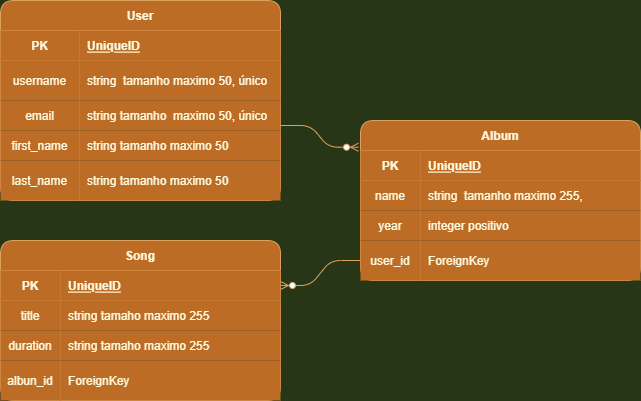

The diagram above was exported from draw.io. Its source (the exported page's mxGraphModel, read from the mxfile embedded in the PNG):
<mxGraphModel dx="1422" dy="794" grid="1" gridSize="10" guides="1" tooltips="1" connect="1" arrows="1" fold="1" page="1" pageScale="1" pageWidth="827" pageHeight="1169" background="#283618" math="0" shadow="0">
  <root>
    <mxCell id="0" />
    <mxCell id="1" parent="0" />
    <mxCell id="GtodouDHQMyYt4cOoa5h-9" value="User" style="shape=table;startSize=30;container=1;collapsible=1;childLayout=tableLayout;fixedRows=1;rowLines=0;fontStyle=1;align=center;resizeLast=1;fillColor=#BC6C25;strokeColor=#DDA15E;fontColor=#FEFAE0;rounded=1;" vertex="1" parent="1">
      <mxGeometry x="40" y="360" width="280" height="200" as="geometry" />
    </mxCell>
    <mxCell id="GtodouDHQMyYt4cOoa5h-10" value="" style="shape=tableRow;horizontal=0;startSize=0;swimlaneHead=0;swimlaneBody=0;fillColor=none;collapsible=0;dropTarget=0;points=[[0,0.5],[1,0.5]];portConstraint=eastwest;top=0;left=0;right=0;bottom=1;strokeColor=#DDA15E;fontColor=#FEFAE0;rounded=1;" vertex="1" parent="GtodouDHQMyYt4cOoa5h-9">
      <mxGeometry y="30" width="280" height="30" as="geometry" />
    </mxCell>
    <mxCell id="GtodouDHQMyYt4cOoa5h-11" value="PK" style="shape=partialRectangle;connectable=0;fillColor=#BC6C25;top=0;left=0;bottom=0;right=0;fontStyle=1;overflow=hidden;strokeColor=#DDA15E;fontColor=#FEFAE0;rounded=1;" vertex="1" parent="GtodouDHQMyYt4cOoa5h-10">
      <mxGeometry width="79" height="30" as="geometry">
        <mxRectangle width="79" height="30" as="alternateBounds" />
      </mxGeometry>
    </mxCell>
    <mxCell id="GtodouDHQMyYt4cOoa5h-12" value="UniqueID" style="shape=partialRectangle;connectable=0;fillColor=#BC6C25;top=0;left=0;bottom=0;right=0;align=left;spacingLeft=6;fontStyle=5;overflow=hidden;strokeColor=#DDA15E;fontColor=#FEFAE0;rounded=1;" vertex="1" parent="GtodouDHQMyYt4cOoa5h-10">
      <mxGeometry x="79" width="201" height="30" as="geometry">
        <mxRectangle width="201" height="30" as="alternateBounds" />
      </mxGeometry>
    </mxCell>
    <mxCell id="GtodouDHQMyYt4cOoa5h-13" value="" style="shape=tableRow;horizontal=0;startSize=0;swimlaneHead=0;swimlaneBody=0;fillColor=none;collapsible=0;dropTarget=0;points=[[0,0.5],[1,0.5]];portConstraint=eastwest;top=0;left=0;right=0;bottom=0;strokeColor=#DDA15E;fontColor=#FEFAE0;rounded=1;" vertex="1" parent="GtodouDHQMyYt4cOoa5h-9">
      <mxGeometry y="60" width="280" height="40" as="geometry" />
    </mxCell>
    <mxCell id="GtodouDHQMyYt4cOoa5h-14" value="username" style="shape=partialRectangle;connectable=0;fillColor=#BC6C25;top=0;left=0;bottom=0;right=0;editable=1;overflow=hidden;strokeColor=#DDA15E;fontColor=#FEFAE0;rounded=1;" vertex="1" parent="GtodouDHQMyYt4cOoa5h-13">
      <mxGeometry width="79" height="40" as="geometry">
        <mxRectangle width="79" height="40" as="alternateBounds" />
      </mxGeometry>
    </mxCell>
    <mxCell id="GtodouDHQMyYt4cOoa5h-15" value="string  tamanho maximo 50, único" style="shape=partialRectangle;connectable=0;fillColor=#BC6C25;top=0;left=0;bottom=0;right=0;align=left;spacingLeft=6;overflow=hidden;strokeColor=#DDA15E;fontColor=#FEFAE0;rounded=1;" vertex="1" parent="GtodouDHQMyYt4cOoa5h-13">
      <mxGeometry x="79" width="201" height="40" as="geometry">
        <mxRectangle width="201" height="40" as="alternateBounds" />
      </mxGeometry>
    </mxCell>
    <mxCell id="GtodouDHQMyYt4cOoa5h-16" value="" style="shape=tableRow;horizontal=0;startSize=0;swimlaneHead=0;swimlaneBody=0;fillColor=none;collapsible=0;dropTarget=0;points=[[0,0.5],[1,0.5]];portConstraint=eastwest;top=0;left=0;right=0;bottom=0;strokeColor=#DDA15E;fontColor=#FEFAE0;rounded=1;" vertex="1" parent="GtodouDHQMyYt4cOoa5h-9">
      <mxGeometry y="100" width="280" height="30" as="geometry" />
    </mxCell>
    <mxCell id="GtodouDHQMyYt4cOoa5h-17" value="email" style="shape=partialRectangle;connectable=0;fillColor=#BC6C25;top=0;left=0;bottom=0;right=0;editable=1;overflow=hidden;strokeColor=#DDA15E;fontColor=#FEFAE0;rounded=1;" vertex="1" parent="GtodouDHQMyYt4cOoa5h-16">
      <mxGeometry width="79" height="30" as="geometry">
        <mxRectangle width="79" height="30" as="alternateBounds" />
      </mxGeometry>
    </mxCell>
    <mxCell id="GtodouDHQMyYt4cOoa5h-18" value="string tamanho  maximo 50, único" style="shape=partialRectangle;connectable=0;top=0;left=0;bottom=0;right=0;align=left;spacingLeft=6;overflow=hidden;fillColor=#BC6C25;strokeColor=#DDA15E;fontColor=#FEFAE0;rounded=1;" vertex="1" parent="GtodouDHQMyYt4cOoa5h-16">
      <mxGeometry x="79" width="201" height="30" as="geometry">
        <mxRectangle width="201" height="30" as="alternateBounds" />
      </mxGeometry>
    </mxCell>
    <mxCell id="GtodouDHQMyYt4cOoa5h-19" value="" style="shape=tableRow;horizontal=0;startSize=0;swimlaneHead=0;swimlaneBody=0;fillColor=none;collapsible=0;dropTarget=0;points=[[0,0.5],[1,0.5]];portConstraint=eastwest;top=0;left=0;right=0;bottom=0;strokeColor=#DDA15E;fontColor=#FEFAE0;rounded=1;" vertex="1" parent="GtodouDHQMyYt4cOoa5h-9">
      <mxGeometry y="130" width="280" height="30" as="geometry" />
    </mxCell>
    <mxCell id="GtodouDHQMyYt4cOoa5h-20" value="first_name" style="shape=partialRectangle;connectable=0;fillColor=#BC6C25;top=0;left=0;bottom=0;right=0;editable=1;overflow=hidden;strokeColor=#DDA15E;strokeWidth=1;fontColor=#FEFAE0;rounded=1;" vertex="1" parent="GtodouDHQMyYt4cOoa5h-19">
      <mxGeometry width="79" height="30" as="geometry">
        <mxRectangle width="79" height="30" as="alternateBounds" />
      </mxGeometry>
    </mxCell>
    <mxCell id="GtodouDHQMyYt4cOoa5h-21" value="string tamanho maximo 50" style="shape=partialRectangle;connectable=0;fillColor=#BC6C25;top=0;left=0;bottom=0;right=0;align=left;spacingLeft=6;overflow=hidden;strokeColor=#DDA15E;fontColor=#FEFAE0;rounded=1;" vertex="1" parent="GtodouDHQMyYt4cOoa5h-19">
      <mxGeometry x="79" width="201" height="30" as="geometry">
        <mxRectangle width="201" height="30" as="alternateBounds" />
      </mxGeometry>
    </mxCell>
    <mxCell id="GtodouDHQMyYt4cOoa5h-22" style="shape=tableRow;horizontal=0;startSize=0;swimlaneHead=0;swimlaneBody=0;fillColor=none;collapsible=0;dropTarget=0;points=[[0,0.5],[1,0.5]];portConstraint=eastwest;top=0;left=0;right=0;bottom=0;strokeColor=#DDA15E;fontColor=#FEFAE0;rounded=1;" vertex="1" parent="GtodouDHQMyYt4cOoa5h-9">
      <mxGeometry y="160" width="280" height="40" as="geometry" />
    </mxCell>
    <mxCell id="GtodouDHQMyYt4cOoa5h-23" value="last_name" style="shape=partialRectangle;connectable=0;fillColor=#BC6C25;top=0;left=0;bottom=0;right=0;editable=1;overflow=hidden;strokeColor=#DDA15E;strokeWidth=1;fontColor=#FEFAE0;rounded=1;" vertex="1" parent="GtodouDHQMyYt4cOoa5h-22">
      <mxGeometry width="79" height="40" as="geometry">
        <mxRectangle width="79" height="40" as="alternateBounds" />
      </mxGeometry>
    </mxCell>
    <mxCell id="GtodouDHQMyYt4cOoa5h-24" value="string tamanho maximo 50" style="shape=partialRectangle;connectable=0;fillColor=#BC6C25;top=0;left=0;bottom=0;right=0;align=left;spacingLeft=6;overflow=hidden;strokeColor=#DDA15E;fontColor=#FEFAE0;rounded=1;" vertex="1" parent="GtodouDHQMyYt4cOoa5h-22">
      <mxGeometry x="79" width="201" height="40" as="geometry">
        <mxRectangle width="201" height="40" as="alternateBounds" />
      </mxGeometry>
    </mxCell>
    <mxCell id="GtodouDHQMyYt4cOoa5h-25" value="Song" style="shape=table;startSize=30;container=1;collapsible=1;childLayout=tableLayout;fixedRows=1;rowLines=0;fontStyle=1;align=center;resizeLast=1;strokeWidth=1;fillColor=#BC6C25;strokeColor=#DDA15E;fontColor=#FEFAE0;rounded=1;" vertex="1" parent="1">
      <mxGeometry x="40" y="600" width="280" height="160" as="geometry" />
    </mxCell>
    <mxCell id="GtodouDHQMyYt4cOoa5h-26" value="" style="shape=tableRow;horizontal=0;startSize=0;swimlaneHead=0;swimlaneBody=0;fillColor=none;collapsible=0;dropTarget=0;points=[[0,0.5],[1,0.5]];portConstraint=eastwest;top=0;left=0;right=0;bottom=1;strokeWidth=1;strokeColor=#DDA15E;fontColor=#FEFAE0;rounded=1;" vertex="1" parent="GtodouDHQMyYt4cOoa5h-25">
      <mxGeometry y="30" width="280" height="30" as="geometry" />
    </mxCell>
    <mxCell id="GtodouDHQMyYt4cOoa5h-27" value="PK" style="shape=partialRectangle;connectable=0;fillColor=#BC6C25;top=0;left=0;bottom=0;right=0;fontStyle=1;overflow=hidden;strokeWidth=1;strokeColor=#DDA15E;fontColor=#FEFAE0;rounded=1;" vertex="1" parent="GtodouDHQMyYt4cOoa5h-26">
      <mxGeometry width="60" height="30" as="geometry">
        <mxRectangle width="60" height="30" as="alternateBounds" />
      </mxGeometry>
    </mxCell>
    <mxCell id="GtodouDHQMyYt4cOoa5h-28" value="UniqueID" style="shape=partialRectangle;connectable=0;fillColor=#BC6C25;top=0;left=0;bottom=0;right=0;align=left;spacingLeft=6;fontStyle=5;overflow=hidden;strokeWidth=1;strokeColor=#DDA15E;fontColor=#FEFAE0;rounded=1;" vertex="1" parent="GtodouDHQMyYt4cOoa5h-26">
      <mxGeometry x="60" width="220" height="30" as="geometry">
        <mxRectangle width="220" height="30" as="alternateBounds" />
      </mxGeometry>
    </mxCell>
    <mxCell id="GtodouDHQMyYt4cOoa5h-29" value="" style="shape=tableRow;horizontal=0;startSize=0;swimlaneHead=0;swimlaneBody=0;fillColor=none;collapsible=0;dropTarget=0;points=[[0,0.5],[1,0.5]];portConstraint=eastwest;top=0;left=0;right=0;bottom=0;strokeWidth=1;strokeColor=#DDA15E;fontColor=#FEFAE0;rounded=1;" vertex="1" parent="GtodouDHQMyYt4cOoa5h-25">
      <mxGeometry y="60" width="280" height="30" as="geometry" />
    </mxCell>
    <mxCell id="GtodouDHQMyYt4cOoa5h-30" value="title" style="shape=partialRectangle;connectable=0;fillColor=#BC6C25;top=0;left=0;bottom=0;right=0;editable=1;overflow=hidden;strokeWidth=1;strokeColor=#DDA15E;fontColor=#FEFAE0;rounded=1;" vertex="1" parent="GtodouDHQMyYt4cOoa5h-29">
      <mxGeometry width="60" height="30" as="geometry">
        <mxRectangle width="60" height="30" as="alternateBounds" />
      </mxGeometry>
    </mxCell>
    <mxCell id="GtodouDHQMyYt4cOoa5h-31" value="string tamaho maximo 255" style="shape=partialRectangle;connectable=0;fillColor=#BC6C25;top=0;left=0;bottom=0;right=0;align=left;spacingLeft=6;overflow=hidden;strokeWidth=1;strokeColor=#DDA15E;fontColor=#FEFAE0;rounded=1;" vertex="1" parent="GtodouDHQMyYt4cOoa5h-29">
      <mxGeometry x="60" width="220" height="30" as="geometry">
        <mxRectangle width="220" height="30" as="alternateBounds" />
      </mxGeometry>
    </mxCell>
    <mxCell id="GtodouDHQMyYt4cOoa5h-32" value="" style="shape=tableRow;horizontal=0;startSize=0;swimlaneHead=0;swimlaneBody=0;fillColor=none;collapsible=0;dropTarget=0;points=[[0,0.5],[1,0.5]];portConstraint=eastwest;top=0;left=0;right=0;bottom=0;strokeWidth=1;strokeColor=#DDA15E;fontColor=#FEFAE0;rounded=1;" vertex="1" parent="GtodouDHQMyYt4cOoa5h-25">
      <mxGeometry y="90" width="280" height="30" as="geometry" />
    </mxCell>
    <mxCell id="GtodouDHQMyYt4cOoa5h-33" value="duration" style="shape=partialRectangle;connectable=0;fillColor=#BC6C25;top=0;left=0;bottom=0;right=0;editable=1;overflow=hidden;strokeWidth=1;strokeColor=#DDA15E;fontColor=#FEFAE0;rounded=1;" vertex="1" parent="GtodouDHQMyYt4cOoa5h-32">
      <mxGeometry width="60" height="30" as="geometry">
        <mxRectangle width="60" height="30" as="alternateBounds" />
      </mxGeometry>
    </mxCell>
    <mxCell id="GtodouDHQMyYt4cOoa5h-34" value="string tamaho maximo 255" style="shape=partialRectangle;connectable=0;fillColor=#BC6C25;top=0;left=0;bottom=0;right=0;align=left;spacingLeft=6;overflow=hidden;strokeWidth=1;strokeColor=#DDA15E;fontColor=#FEFAE0;rounded=1;" vertex="1" parent="GtodouDHQMyYt4cOoa5h-32">
      <mxGeometry x="60" width="220" height="30" as="geometry">
        <mxRectangle width="220" height="30" as="alternateBounds" />
      </mxGeometry>
    </mxCell>
    <mxCell id="GtodouDHQMyYt4cOoa5h-35" value="" style="shape=tableRow;horizontal=0;startSize=0;swimlaneHead=0;swimlaneBody=0;fillColor=none;collapsible=0;dropTarget=0;points=[[0,0.5],[1,0.5]];portConstraint=eastwest;top=0;left=0;right=0;bottom=0;strokeWidth=1;strokeColor=#DDA15E;fontColor=#FEFAE0;rounded=1;" vertex="1" parent="GtodouDHQMyYt4cOoa5h-25">
      <mxGeometry y="120" width="280" height="40" as="geometry" />
    </mxCell>
    <mxCell id="GtodouDHQMyYt4cOoa5h-36" value="albun_id" style="shape=partialRectangle;connectable=0;fillColor=#BC6C25;top=0;left=0;bottom=0;right=0;editable=1;overflow=hidden;strokeWidth=1;strokeColor=#DDA15E;fontColor=#FEFAE0;rounded=1;" vertex="1" parent="GtodouDHQMyYt4cOoa5h-35">
      <mxGeometry width="60" height="40" as="geometry">
        <mxRectangle width="60" height="40" as="alternateBounds" />
      </mxGeometry>
    </mxCell>
    <mxCell id="GtodouDHQMyYt4cOoa5h-37" value="ForeignKey" style="shape=partialRectangle;connectable=0;fillColor=#BC6C25;top=0;left=0;bottom=0;right=0;align=left;spacingLeft=6;overflow=hidden;strokeWidth=1;strokeColor=#DDA15E;fontColor=#FEFAE0;rounded=1;" vertex="1" parent="GtodouDHQMyYt4cOoa5h-35">
      <mxGeometry x="60" width="220" height="40" as="geometry">
        <mxRectangle width="220" height="40" as="alternateBounds" />
      </mxGeometry>
    </mxCell>
    <mxCell id="GtodouDHQMyYt4cOoa5h-51" value="Album" style="shape=table;startSize=30;container=1;collapsible=1;childLayout=tableLayout;fixedRows=1;rowLines=0;fontStyle=1;align=center;resizeLast=1;strokeWidth=1;fillColor=#BC6C25;strokeColor=#DDA15E;fontColor=#FEFAE0;rounded=1;" vertex="1" parent="1">
      <mxGeometry x="400" y="480" width="280" height="160" as="geometry" />
    </mxCell>
    <mxCell id="GtodouDHQMyYt4cOoa5h-52" value="" style="shape=tableRow;horizontal=0;startSize=0;swimlaneHead=0;swimlaneBody=0;fillColor=none;collapsible=0;dropTarget=0;points=[[0,0.5],[1,0.5]];portConstraint=eastwest;top=0;left=0;right=0;bottom=1;strokeWidth=1;strokeColor=#DDA15E;fontColor=#FEFAE0;rounded=1;" vertex="1" parent="GtodouDHQMyYt4cOoa5h-51">
      <mxGeometry y="30" width="280" height="30" as="geometry" />
    </mxCell>
    <mxCell id="GtodouDHQMyYt4cOoa5h-53" value="PK" style="shape=partialRectangle;connectable=0;fillColor=#BC6C25;top=0;left=0;bottom=0;right=0;fontStyle=1;overflow=hidden;strokeWidth=1;strokeColor=#DDA15E;fontColor=#FEFAE0;rounded=1;" vertex="1" parent="GtodouDHQMyYt4cOoa5h-52">
      <mxGeometry width="60" height="30" as="geometry">
        <mxRectangle width="60" height="30" as="alternateBounds" />
      </mxGeometry>
    </mxCell>
    <mxCell id="GtodouDHQMyYt4cOoa5h-54" value="UniqueID" style="shape=partialRectangle;connectable=0;fillColor=#BC6C25;top=0;left=0;bottom=0;right=0;align=left;spacingLeft=6;fontStyle=5;overflow=hidden;strokeWidth=1;strokeColor=#DDA15E;fontColor=#FEFAE0;rounded=1;" vertex="1" parent="GtodouDHQMyYt4cOoa5h-52">
      <mxGeometry x="60" width="220" height="30" as="geometry">
        <mxRectangle width="220" height="30" as="alternateBounds" />
      </mxGeometry>
    </mxCell>
    <mxCell id="GtodouDHQMyYt4cOoa5h-55" value="" style="shape=tableRow;horizontal=0;startSize=0;swimlaneHead=0;swimlaneBody=0;fillColor=none;collapsible=0;dropTarget=0;points=[[0,0.5],[1,0.5]];portConstraint=eastwest;top=0;left=0;right=0;bottom=0;strokeWidth=1;strokeColor=#DDA15E;fontColor=#FEFAE0;rounded=1;" vertex="1" parent="GtodouDHQMyYt4cOoa5h-51">
      <mxGeometry y="60" width="280" height="30" as="geometry" />
    </mxCell>
    <mxCell id="GtodouDHQMyYt4cOoa5h-56" value="name" style="shape=partialRectangle;connectable=0;fillColor=#BC6C25;top=0;left=0;bottom=0;right=0;editable=1;overflow=hidden;strokeWidth=1;strokeColor=#DDA15E;fontColor=#FEFAE0;rounded=1;" vertex="1" parent="GtodouDHQMyYt4cOoa5h-55">
      <mxGeometry width="60" height="30" as="geometry">
        <mxRectangle width="60" height="30" as="alternateBounds" />
      </mxGeometry>
    </mxCell>
    <mxCell id="GtodouDHQMyYt4cOoa5h-57" value="string  tamanho maximo 255," style="shape=partialRectangle;connectable=0;fillColor=#BC6C25;top=0;left=0;bottom=0;right=0;align=left;spacingLeft=6;overflow=hidden;strokeWidth=1;strokeColor=#DDA15E;fontColor=#FEFAE0;rounded=1;" vertex="1" parent="GtodouDHQMyYt4cOoa5h-55">
      <mxGeometry x="60" width="220" height="30" as="geometry">
        <mxRectangle width="220" height="30" as="alternateBounds" />
      </mxGeometry>
    </mxCell>
    <mxCell id="GtodouDHQMyYt4cOoa5h-58" value="" style="shape=tableRow;horizontal=0;startSize=0;swimlaneHead=0;swimlaneBody=0;fillColor=none;collapsible=0;dropTarget=0;points=[[0,0.5],[1,0.5]];portConstraint=eastwest;top=0;left=0;right=0;bottom=0;strokeWidth=1;strokeColor=#DDA15E;fontColor=#FEFAE0;rounded=1;" vertex="1" parent="GtodouDHQMyYt4cOoa5h-51">
      <mxGeometry y="90" width="280" height="30" as="geometry" />
    </mxCell>
    <mxCell id="GtodouDHQMyYt4cOoa5h-59" value="year" style="shape=partialRectangle;connectable=0;fillColor=#BC6C25;top=0;left=0;bottom=0;right=0;editable=1;overflow=hidden;strokeWidth=1;strokeColor=#DDA15E;fontColor=#FEFAE0;rounded=1;" vertex="1" parent="GtodouDHQMyYt4cOoa5h-58">
      <mxGeometry width="60" height="30" as="geometry">
        <mxRectangle width="60" height="30" as="alternateBounds" />
      </mxGeometry>
    </mxCell>
    <mxCell id="GtodouDHQMyYt4cOoa5h-60" value="integer positivo" style="shape=partialRectangle;connectable=0;fillColor=#BC6C25;top=0;left=0;bottom=0;right=0;align=left;spacingLeft=6;overflow=hidden;strokeWidth=1;strokeColor=#DDA15E;fontColor=#FEFAE0;rounded=1;" vertex="1" parent="GtodouDHQMyYt4cOoa5h-58">
      <mxGeometry x="60" width="220" height="30" as="geometry">
        <mxRectangle width="220" height="30" as="alternateBounds" />
      </mxGeometry>
    </mxCell>
    <mxCell id="GtodouDHQMyYt4cOoa5h-61" value="" style="shape=tableRow;horizontal=0;startSize=0;swimlaneHead=0;swimlaneBody=0;fillColor=none;collapsible=0;dropTarget=0;points=[[0,0.5],[1,0.5]];portConstraint=eastwest;top=0;left=0;right=0;bottom=0;strokeWidth=1;strokeColor=#DDA15E;fontColor=#FEFAE0;rounded=1;" vertex="1" parent="GtodouDHQMyYt4cOoa5h-51">
      <mxGeometry y="120" width="280" height="40" as="geometry" />
    </mxCell>
    <mxCell id="GtodouDHQMyYt4cOoa5h-62" value="user_id" style="shape=partialRectangle;connectable=0;fillColor=#BC6C25;top=0;left=0;bottom=0;right=0;editable=1;overflow=hidden;strokeWidth=1;strokeColor=#DDA15E;fontColor=#FEFAE0;rounded=1;" vertex="1" parent="GtodouDHQMyYt4cOoa5h-61">
      <mxGeometry width="60" height="40" as="geometry">
        <mxRectangle width="60" height="40" as="alternateBounds" />
      </mxGeometry>
    </mxCell>
    <mxCell id="GtodouDHQMyYt4cOoa5h-63" value="ForeignKey" style="shape=partialRectangle;connectable=0;fillColor=#BC6C25;top=0;left=0;bottom=0;right=0;align=left;spacingLeft=6;overflow=hidden;strokeWidth=1;strokeColor=#DDA15E;fontColor=#FEFAE0;rounded=1;" vertex="1" parent="GtodouDHQMyYt4cOoa5h-61">
      <mxGeometry x="60" width="220" height="40" as="geometry">
        <mxRectangle width="220" height="40" as="alternateBounds" />
      </mxGeometry>
    </mxCell>
    <mxCell id="GtodouDHQMyYt4cOoa5h-78" value="" style="edgeStyle=entityRelationEdgeStyle;fontSize=12;html=1;endArrow=ERzeroToMany;endFill=1;rounded=1;entryX=-0.007;entryY=0.167;entryDx=0;entryDy=0;entryPerimeter=0;labelBackgroundColor=#283618;strokeColor=#DDA15E;fontColor=#FEFAE0;" edge="1" parent="1" target="GtodouDHQMyYt4cOoa5h-51">
      <mxGeometry width="100" height="100" relative="1" as="geometry">
        <mxPoint x="320" y="485" as="sourcePoint" />
        <mxPoint x="420" y="385" as="targetPoint" />
      </mxGeometry>
    </mxCell>
    <mxCell id="GtodouDHQMyYt4cOoa5h-81" value="" style="edgeStyle=entityRelationEdgeStyle;fontSize=12;html=1;endArrow=ERzeroToMany;endFill=1;rounded=1;labelBackgroundColor=#283618;strokeColor=#DDA15E;fontColor=#FEFAE0;exitX=0;exitY=0.5;exitDx=0;exitDy=0;entryX=1;entryY=0.5;entryDx=0;entryDy=0;" edge="1" parent="1" source="GtodouDHQMyYt4cOoa5h-61" target="GtodouDHQMyYt4cOoa5h-26">
      <mxGeometry width="100" height="100" relative="1" as="geometry">
        <mxPoint x="680" y="485" as="sourcePoint" />
        <mxPoint x="250" y="690" as="targetPoint" />
      </mxGeometry>
    </mxCell>
  </root>
</mxGraphModel>